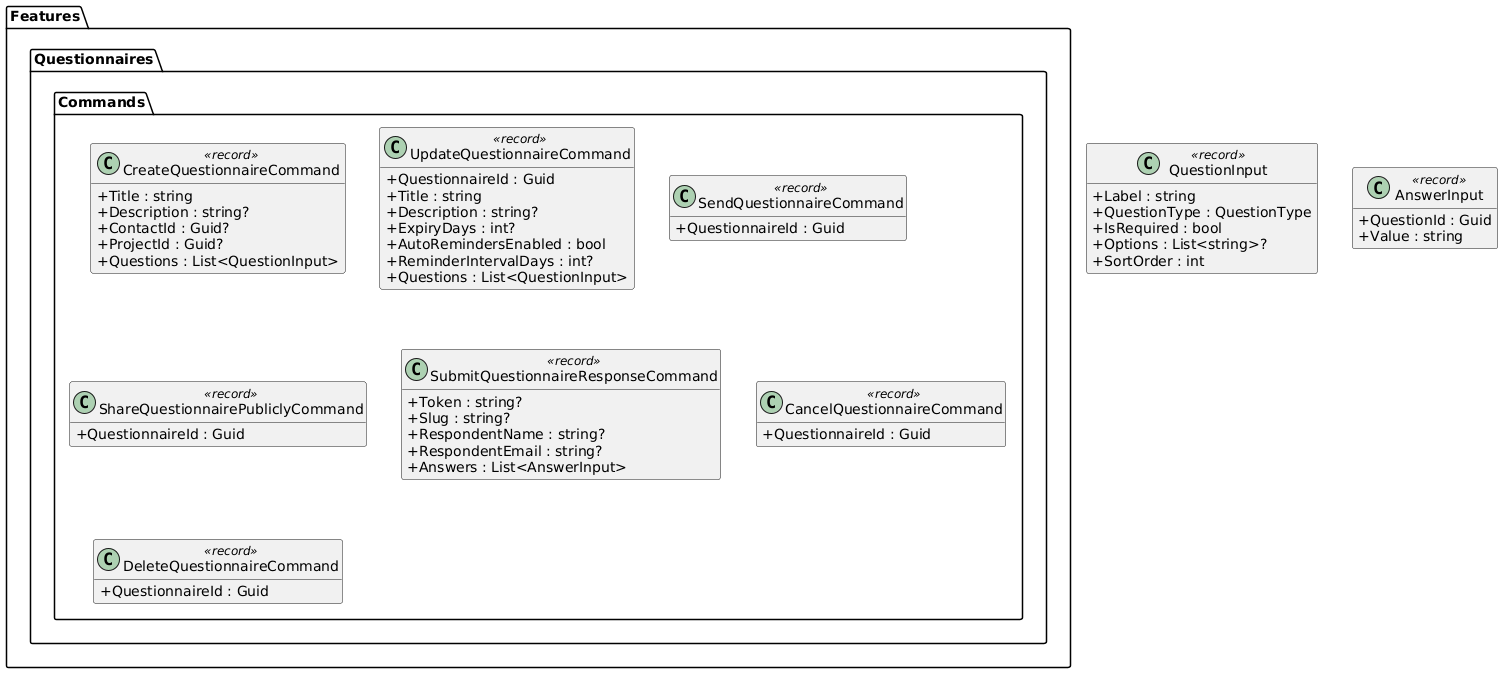

The diagram above was rendered by PlantUML. Its source (embedded in the PNG):
@startuml
skinparam classAttributeIconSize 0
skinparam linetype ortho
hide empty methods

package "Features.Questionnaires.Commands" {
  class CreateQuestionnaireCommand <<record>> {
    +Title : string
    +Description : string?
    +ContactId : Guid?
    +ProjectId : Guid?
    +Questions : List<QuestionInput>
  }

  class UpdateQuestionnaireCommand <<record>> {
    +QuestionnaireId : Guid
    +Title : string
    +Description : string?
    +ExpiryDays : int?
    +AutoRemindersEnabled : bool
    +ReminderIntervalDays : int?
    +Questions : List<QuestionInput>
  }

  class SendQuestionnaireCommand <<record>> {
    +QuestionnaireId : Guid
  }

  class ShareQuestionnairePubliclyCommand <<record>> {
    +QuestionnaireId : Guid
  }

  class SubmitQuestionnaireResponseCommand <<record>> {
    +Token : string?
    +Slug : string?
    +RespondentName : string?
    +RespondentEmail : string?
    +Answers : List<AnswerInput>
  }

  class CancelQuestionnaireCommand <<record>> {
    +QuestionnaireId : Guid
  }

  class DeleteQuestionnaireCommand <<record>> {
    +QuestionnaireId : Guid
  }
}

class QuestionInput <<record>> {
  +Label : string
  +QuestionType : QuestionType
  +IsRequired : bool
  +Options : List<string>?
  +SortOrder : int
}

class AnswerInput <<record>> {
  +QuestionId : Guid
  +Value : string
}
@enduml